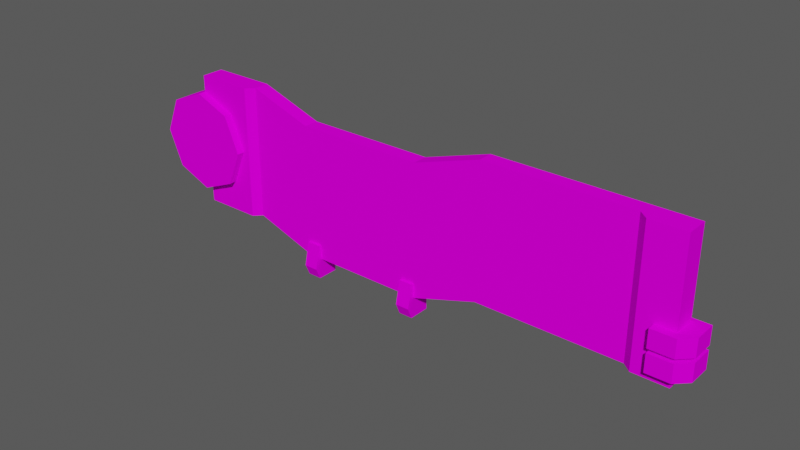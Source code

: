 # Source: Bloco_pegar.blend  (saved by Blender 3.0.42; exported with 4.5.12 LTS)
import bpy
from mathutils import Matrix  # noqa: F401  (used for matrix-valued properties, if any)

bpy.ops.wm.read_factory_settings(use_empty=True)
scene = bpy.context.scene
scene.name = 'Scene'

# ---- collections
col_ambiente = bpy.data.collections.new('Ambiente'); scene.collection.children.link(col_ambiente)

# ---- images (referenced by path relative to the original .blend; pixels are not part of the script)
import os
ASSET_DIR = os.environ.get("B2B_ASSET_DIR", "")  # directory of the original .blend (textures are referenced by path, not embedded)
HERE = os.path.dirname(os.path.abspath(__file__))  # packed textures are extracted next to this script under _unpacked/

def load_image(name, relpath, width, height, colorspace="sRGB"):
    """Load a texture the original file referenced (path relative to the .blend, or extracted next to this script)."""
    p = next((c for c in (os.path.join(HERE, relpath), os.path.join(ASSET_DIR, relpath)) if relpath and os.path.exists(c)), "")
    if p:
        img = bpy.data.images.load(p, check_existing=True)
        img.name = name
    else:  # same state as the original file: an image datablock whose file is absent (Cycles renders it pink)
        img = bpy.data.images.new(name, width, height)
        img.source = "FILE"
        img.filepath = "//" + (relpath or name)
    img.colorspace_settings.name = colorspace
    return img
img_atlas_de_texturas_v3_png = load_image('Atlas de Texturas v3.png', 'Atlas de Texturas v3.png', 1024, 1024, 'sRGB')

# ---- materials (node trees are filled in below, after node groups)
mat_atlas = bpy.data.materials.new('Atlas')
mat_atlas.use_transparent_shadow = False

# ---- material node trees
mat_atlas.use_nodes = True; mat_atlas.node_tree.nodes.clear()
_N = mat_atlas.node_tree.nodes; _L = mat_atlas.node_tree.links
n0 = _N.new('ShaderNodeOutputMaterial'); n0.name = 'Material Output'; n0.location = (300, 300)
n1 = _N.new('ShaderNodeBsdfPrincipled'); n1.name = 'Principled BSDF'; n1.location = (10, 300)
n1.distribution = 'GGX'
n1.subsurface_method = 'RANDOM_WALK_SKIN'
n1.inputs[3].default_value = 1.45
n1.inputs[13].default_value = 0.0
n1.inputs[27].default_value = (0.0, 0.0, 0.0, 1.0)
n1.inputs[28].default_value = 1.0
n2 = _N.new('ShaderNodeTexImage'); n2.name = 'Image Texture'; n2.location = (-258, 295)
n2.image = img_atlas_de_texturas_v3_png
_L.new(n1.outputs[0], n0.inputs[0])
_L.new(n2.outputs[0], n1.inputs[0])
n0.is_active_output = True

# ---- world
world_world = bpy.data.worlds.new('World'); scene.world = world_world
world_world.use_nodes = True; world_world.node_tree.nodes.clear()
_N = world_world.node_tree.nodes; _L = world_world.node_tree.links
n0 = _N.new('ShaderNodeOutputWorld'); n0.name = 'World Output'; n0.location = (300, 300)
n1 = _N.new('ShaderNodeBackground'); n1.name = 'Background'; n1.location = (10, 300)
n1.inputs[0].default_value = (0.05088, 0.05088, 0.05088, 1.0)
n1.inputs[1].default_value = 1.6
_L.new(n1.outputs[0], n0.inputs[0])
n0.is_active_output = True
world_world.color = (0.05088, 0.05088, 0.05088)
world_world.use_sun_shadow = False
world_world.sun_shadow_jitter_overblur = 0.0

# ---- meshes
me_cube_034 = bpy.data.meshes.new('Cube.034')
me_cube_034.from_pydata([(-3.844, -0.223, -1.0), (-3.844, -0.223, 1.0), (-3.844, 0.1129, -1.0), (-3.844, 0.1129, 1.0), (3.844, -0.223, -1.0), (3.844, -0.223, 1.0), (3.844, 0.1129, -1.0), (3.844, 0.1129, 1.0), (1.013, -0.1129, 1.0), (0.0, 0.1129, -1.325), (-1.922, 0.1129, -1.325), (-1.922, 0.1129, 0.6746), (0.0, 0.1129, 0.6746), (1.013, -0.1129, -1.0), (-1.922, -0.1129, -1.325), (0.0, -0.1129, -1.325), (1.013, 0.1129, 1.0), (1.013, 0.1129, -1.0), (0.0, -0.1129, 0.6746), (-1.922, -0.1129, 0.6746), (-2.883, 0.1129, -1.0), (-2.883, -0.1129, 1.0), (-2.883, 0.1129, 1.0), (-2.883, -0.1129, -1.0), (-3.844, 0.1634, 0.7523), (-3.844, -0.3408, 0.7523), (-3.313, 0.1634, 0.532), (-3.313, -0.3408, 0.532), (-3.092, 0.1634, 0.0), (-3.092, -0.3408, -8.969e-08), (-3.313, 0.1634, -0.532), (-3.313, -0.3408, -0.532), (-3.844, 0.1634, -0.7523), (-3.844, -0.3408, -0.7523), (-4.376, 0.1634, -0.532), (-4.376, -0.3408, -0.532), (-4.597, 0.1634, 0.0), (-4.597, -0.3408, 0.0), (-4.376, 0.1634, 0.532), (-4.376, -0.3408, 0.532), (3.556, -0.3408, -0.5808), (3.556, -0.3408, -0.8478), (3.556, 0.1734, -0.8478), (3.556, 0.1734, -0.5808), (4.076, 0.1734, -0.8478), (4.076, 0.1734, -0.5808), (4.076, -0.1696, -0.8478), (3.905, -0.3408, -0.8478), (3.905, -0.3408, -0.5808), (4.076, -0.1696, -0.5808), (-1.709, -0.1523, -1.627), (-1.709, -0.2268, -1.456), (-1.922, -0.2268, -1.456), (-1.922, -0.1523, -1.627), (-1.709, 0.1734, -1.627), (-1.922, 0.1734, -1.627), (-1.709, 0.1734, -1.106), (-1.922, 0.1734, -1.106), (-1.922, -0.1504, -1.106), (-1.709, -0.1504, -1.106), (-2.99, 0.1129, -1.0), (-2.99, -0.223, 1.0), (-2.99, 0.1129, 1.0), (-2.99, -0.223, -1.0), (3.556, -0.3408, -0.2513), (3.556, -0.3408, -0.5182), (3.556, 0.1734, -0.5182), (3.556, 0.1734, -0.2513), (4.076, 0.1734, -0.5182), (4.076, 0.1734, -0.2513), (4.076, -0.1696, -0.5182), (3.905, -0.3408, -0.5182), (3.905, -0.3408, -0.2513), (4.076, -0.1696, -0.2513), (3.815e-06, -0.1523, -1.627), (3.815e-06, -0.2268, -1.456), (-0.2131, -0.2268, -1.456), (-0.2131, -0.1523, -1.627), (3.815e-06, 0.1734, -1.627), (-0.2131, 0.1734, -1.627), (3.815e-06, 0.1734, -1.106), (-0.2131, 0.1734, -1.106), (-0.2131, -0.1504, -1.106), (3.815e-06, -0.1504, -1.106), (3.321, -0.223, 1.0), (3.189, -0.1129, 1.0), (3.189, -0.1129, -1.0), (3.321, -0.223, -1.0), (3.321, 0.1129, 1.0), (3.189, 0.1129, 1.0), (3.321, 0.1129, -1.0), (3.189, 0.1129, -1.0)], [], [(0, 1, 3, 2), (6, 7, 5, 4), (63, 61, 1, 0), (62, 3, 1, 61), (13, 15, 9, 17), (12, 11, 19, 18), (20, 10, 14, 23), (10, 9, 15, 14), (17, 9, 12, 16), (8, 16, 12, 18), (15, 18, 19, 14), (20, 22, 11, 10), (10, 11, 12, 9), (13, 8, 18, 15), (60, 62, 22, 20), (60, 20, 23, 63), (11, 22, 21, 19), (14, 19, 21, 23), (4, 87, 90, 6), (6, 90, 88, 7), (86, 13, 17, 91), (5, 7, 88, 84), (24, 25, 27, 26), (26, 27, 29, 28), (28, 29, 31, 30), (30, 31, 33, 32), (32, 33, 35, 34), (34, 35, 37, 36), (27, 25, 39, 37, 35, 33, 31, 29), (36, 37, 39, 38), (38, 39, 25, 24), (24, 26, 28, 30, 32, 34, 36, 38), (41, 40, 43, 42), (42, 43, 45, 44), (47, 48, 40, 41), (45, 43, 40, 48, 49), (44, 45, 49, 46), (48, 47, 46, 49), (42, 44, 46, 47, 41), (57, 55, 53, 52, 58), (51, 52, 53, 50), (55, 54, 50, 53), (54, 56, 59, 51, 50), (52, 51, 59, 58), (57, 56, 54, 55), (58, 59, 56, 57), (2, 60, 63, 0), (2, 3, 62, 60), (22, 62, 61, 21), (23, 21, 61, 63), (65, 64, 67, 66), (66, 67, 69, 68), (71, 72, 64, 65), (69, 67, 64, 72, 73), (68, 69, 73, 70), (72, 71, 70, 73), (66, 68, 70, 71, 65), (81, 79, 77, 76, 82), (75, 76, 77, 74), (79, 78, 74, 77), (78, 80, 83, 75, 74), (76, 75, 83, 82), (81, 80, 78, 79), (82, 83, 80, 81), (85, 89, 16, 8), (4, 5, 84, 87), (91, 17, 16, 89), (85, 86, 87, 84), (89, 85, 84, 88), (91, 89, 88, 90), (86, 91, 90, 87), (86, 85, 8, 13)])
_uv = me_cube_034.uv_layers.new(name='UVMap')
_uv.uv.foreach_set('vector', [0.1276, 0.3747, 0.262, 0.3747, 0.262, 0.3747, 0.1276, 0.3747, 0.2321, 0.3252, 0.2321, 0.3608, 0.1569, 0.3608, 0.1569, 0.3252, 0.1276, 0.3192, 0.262, 0.3192, 0.262, 0.3747, 0.1276, 0.3747, 0.262, 0.3192, 0.262, 0.3747, 0.262, 0.3747, 0.262, 0.3192, 0.1689, 0.5869, 0.1689, 0.5869, 0.1689, 0.5869, 0.1689, 0.5869, 0.1689, 0.5869, 0.1689, 0.5869, 0.1689, 0.5869, 0.1689, 0.5869, 0.1689, 0.5869, 0.1689, 0.5869, 0.1689, 0.5869, 0.1689, 0.5869, 0.1689, 0.5869, 0.1689, 0.5869, 0.1689, 0.5869, 0.1689, 0.5869, 0.4188, 0.1021, 0.4188, 0.09202, 0.4377, 0.09202, 0.4377, 0.1021, 0.1689, 0.5869, 0.1689, 0.5869, 0.1689, 0.5869, 0.1689, 0.5869, 0.08457, 0.5899, 0.08457, 0.6348, 0.04135, 0.6348, 0.04135, 0.5899, 0.4188, 0.06322, 0.4377, 0.06322, 0.4377, 0.07282, 0.4188, 0.07282, 0.4188, 0.07282, 0.4377, 0.07282, 0.4377, 0.09202, 0.4188, 0.09202, 0.1073, 0.5972, 0.1073, 0.6421, 0.08457, 0.6348, 0.08457, 0.5899, 0.1276, 0.3192, 0.262, 0.3192, 0.262, 0.3122, 0.1276, 0.3122, 0.1276, 0.3192, 0.1276, 0.3122, 0.1276, 0.3122, 0.1276, 0.3192, 0.1689, 0.5869, 0.1689, 0.5869, 0.1689, 0.5869, 0.1689, 0.5869, 0.04135, 0.5899, 0.04135, 0.6348, 0.01973, 0.6421, 0.01973, 0.5972, 0.1277, 0.312, 0.1277, 0.3621, 0.1277, 0.3621, 0.1277, 0.312, 0.1277, 0.312, 0.1277, 0.3621, 0.261, 0.3621, 0.261, 0.312, 0.1689, 0.5869, 0.1689, 0.5869, 0.1689, 0.5869, 0.1689, 0.5869, 0.261, 0.312, 0.261, 0.312, 0.261, 0.3621, 0.261, 0.3621, 0.2051, 0.6402, 0.2051, 0.6425, 0.2257, 0.6342, 0.224, 0.6326, 0.224, 0.6326, 0.2257, 0.6342, 0.2342, 0.6142, 0.2319, 0.6142, 0.2319, 0.6142, 0.2342, 0.6142, 0.2257, 0.5943, 0.224, 0.5959, 0.224, 0.5959, 0.2257, 0.5943, 0.2051, 0.586, 0.2051, 0.5883, 0.2051, 0.5883, 0.2051, 0.586, 0.1845, 0.5943, 0.1861, 0.5959, 0.1861, 0.5959, 0.1845, 0.5943, 0.1759, 0.6142, 0.1782, 0.6142, 0.2266, 0.6351, 0.2051, 0.6438, 0.1835, 0.6351, 0.1746, 0.6142, 0.1835, 0.5934, 0.2051, 0.5847, 0.2266, 0.5934, 0.2355, 0.6142, 0.1782, 0.6142, 0.1759, 0.6142, 0.1845, 0.6342, 0.1861, 0.6326, 0.1861, 0.6326, 0.1845, 0.6342, 0.2051, 0.6425, 0.2051, 0.6402, 0.3004, 0.3726, 0.3262, 0.3623, 0.3369, 0.3373, 0.3262, 0.3123, 0.3004, 0.3019, 0.2746, 0.3123, 0.2639, 0.3373, 0.2746, 0.3623, 0.2635, 0.2882, 0.2879, 0.2882, 0.2879, 0.2882, 0.2635, 0.2882, 0.2635, 0.2882, 0.2879, 0.2882, 0.2879, 0.2562, 0.2635, 0.2562, 0.2635, 0.2667, 0.2879, 0.2667, 0.2879, 0.2882, 0.2635, 0.2882, 0.2656, 0.2562, 0.2656, 0.2882, 0.2879, 0.2882, 0.2879, 0.2667, 0.2879, 0.2562, 0.2635, 0.2957, 0.2879, 0.2957, 0.2879, 0.2562, 0.2635, 0.2562, 0.2879, 0.2667, 0.2635, 0.2667, 0.2635, 0.2562, 0.2879, 0.2562, 0.2882, 0.2882, 0.2882, 0.2562, 0.2635, 0.2562, 0.2635, 0.2667, 0.2635, 0.2882, 0.2882, 0.2882, 0.2882, 0.2562, 0.2635, 0.2562, 0.2635, 0.2667, 0.2635, 0.2882, 0.2879, 0.2667, 0.2635, 0.2667, 0.2635, 0.2562, 0.2879, 0.2562, 0.2635, 0.2957, 0.2879, 0.2957, 0.2879, 0.2562, 0.2635, 0.2562, 0.2656, 0.2562, 0.2656, 0.2882, 0.2879, 0.2882, 0.2879, 0.2667, 0.2879, 0.2562, 0.2635, 0.2667, 0.2879, 0.2667, 0.2879, 0.2882, 0.2635, 0.2882, 0.2635, 0.2882, 0.2879, 0.2882, 0.2879, 0.2562, 0.2635, 0.2562, 0.2635, 0.2882, 0.2879, 0.2882, 0.2879, 0.2882, 0.2635, 0.2882, 0.1276, 0.3747, 0.1276, 0.3192, 0.1276, 0.3192, 0.1276, 0.3747, 0.1276, 0.3747, 0.262, 0.3747, 0.262, 0.3192, 0.1276, 0.3192, 0.262, 0.3122, 0.262, 0.3192, 0.262, 0.3192, 0.262, 0.3122, 0.1276, 0.3122, 0.262, 0.3122, 0.262, 0.3192, 0.1276, 0.3192, 0.2635, 0.2882, 0.2879, 0.2882, 0.2879, 0.2882, 0.2635, 0.2882, 0.2635, 0.2882, 0.2879, 0.2882, 0.2879, 0.2562, 0.2635, 0.2562, 0.2635, 0.2667, 0.2879, 0.2667, 0.2879, 0.2882, 0.2635, 0.2882, 0.2656, 0.2562, 0.2656, 0.2882, 0.2879, 0.2882, 0.2879, 0.2667, 0.2879, 0.2562, 0.2635, 0.2957, 0.2879, 0.2957, 0.2879, 0.2562, 0.2635, 0.2562, 0.2879, 0.2667, 0.2635, 0.2667, 0.2635, 0.2562, 0.2879, 0.2562, 0.2882, 0.2882, 0.2882, 0.2562, 0.2635, 0.2562, 0.2635, 0.2667, 0.2635, 0.2882, 0.2882, 0.2882, 0.2882, 0.2562, 0.2635, 0.2562, 0.2635, 0.2667, 0.2635, 0.2882, 0.2879, 0.2667, 0.2635, 0.2667, 0.2635, 0.2562, 0.2879, 0.2562, 0.2635, 0.2957, 0.2879, 0.2957, 0.2879, 0.2562, 0.2635, 0.2562, 0.2656, 0.2562, 0.2656, 0.2882, 0.2879, 0.2882, 0.2879, 0.2667, 0.2879, 0.2562, 0.2635, 0.2667, 0.2879, 0.2667, 0.2879, 0.2882, 0.2635, 0.2882, 0.2635, 0.2882, 0.2879, 0.2882, 0.2879, 0.2562, 0.2635, 0.2562, 0.2635, 0.2882, 0.2879, 0.2882, 0.2879, 0.2882, 0.2635, 0.2882, 0.1689, 0.5869, 0.1689, 0.5869, 0.1689, 0.5869, 0.1689, 0.5869, 0.1277, 0.312, 0.261, 0.312, 0.261, 0.3621, 0.1277, 0.3621, 0.4188, 0.1239, 0.4188, 0.1021, 0.4377, 0.1021, 0.4377, 0.1239, 0.261, 0.3749, 0.1277, 0.3749, 0.1277, 0.3621, 0.261, 0.3621, 0.261, 0.3749, 0.261, 0.3749, 0.261, 0.3621, 0.261, 0.3621, 0.1277, 0.3749, 0.261, 0.3749, 0.261, 0.3621, 0.1277, 0.3621, 0.1277, 0.3749, 0.1277, 0.3749, 0.1277, 0.3621, 0.1277, 0.3621, 0.1563, 0.5972, 0.1563, 0.6421, 0.1073, 0.6421, 0.1073, 0.5972])
me_cube_034.materials.append(mat_atlas)
me_cube_034.use_remesh_fix_poles = True
me_cube_034.use_remesh_preserve_attributes = False
me_cube_034.use_mirror_vertex_groups = False
me_cube_034.update()

# ---- objects
ob_cube_067 = bpy.data.objects.new('Cube.067', me_cube_034)

# ---- transforms, parenting, visibility, modifiers, constraints
ob_cube_067.location = (0.0, 0.0, 0.0)
ob_cube_067.scale = (0.1231, 0.1231, 0.1231)
ob_cube_067.lineart.crease_threshold = 0.0

# ---- collection membership
col_ambiente.objects.link(ob_cube_067)

# ---- scene / render settings (as saved in the file)
scene.frame_start = 1; scene.frame_end = 250; scene.frame_set(89)
scene.render.engine = 'BLENDER_EEVEE_NEXT'
scene.cycles.use_denoising = False
scene.cycles.samples = 128
scene.cycles.sampling_pattern = 'TABULATED_SOBOL'
scene.cycles.use_adaptive_sampling = False
scene.cycles.use_light_tree = False
scene.view_settings.view_transform = 'Filmic'
bpy.context.view_layer.update()

# ---- added for rendering (the .blend has no active camera and no usable light): camera, sun
cam_auto = bpy.data.cameras.new('AutoCamera')
cam_auto.lens = 50.0
cam_auto.sensor_width = 36.0
cam_auto.clip_end = 1000.0
ob_auto_camera = bpy.data.objects.new('AutoCamera', cam_auto)
scene.collection.objects.link(ob_auto_camera)
ob_auto_camera.location = (1.00195, -1.25109, 0.78858)
ob_auto_camera.rotation_euler = (1.09748, -7.21219e-08, 0.694738)
scene.camera = ob_auto_camera
light_auto_sun = bpy.data.lights.new('AutoSun', 'SUN')
light_auto_sun.energy = 3.0
light_auto_sun.angle = 0.0523599
ob_auto_sun = bpy.data.objects.new('AutoSun', light_auto_sun)
scene.collection.objects.link(ob_auto_sun)
ob_auto_sun.rotation_euler = (0.872665, 0.174533, 0.523599)
bpy.context.view_layer.update()
